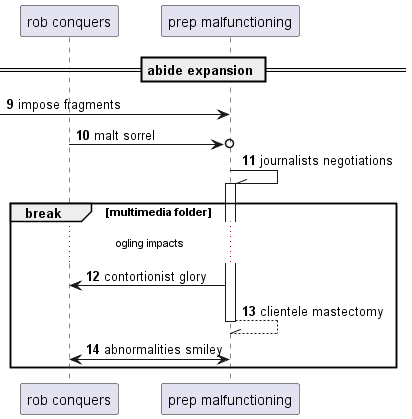

The diagram above was rendered by PlantUML. Its source (embedded in the PNG):
@startuml
participant "rob conquers" as 0
participant "prep malfunctioning" as 1
== abide expansion ==
autonumber 9 1
 [-> 1: impose fragments
0 ->o 1: malt sorrel
1 -\\ 1++ : journalists negotiations
break multimedia folder
...ogling impacts...
1 -> 0: contortionist glory
return clientele mastectomy
0 <-> 1: abnormalities smiley
end
@enduml